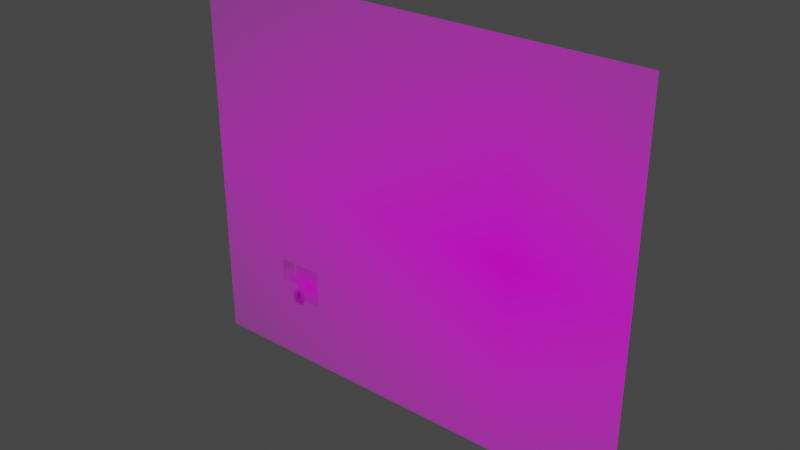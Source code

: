 # Source: Robot_Part_Models_-_Refined_Parts.blend  (saved by Blender 2.93.21; exported with 4.5.12 LTS)
import bpy
from mathutils import Matrix  # noqa: F401  (used for matrix-valued properties, if any)

bpy.ops.wm.read_factory_settings(use_empty=True)
scene = bpy.context.scene
scene.name = 'Scene'

# ---- collections
col_collection = bpy.data.collections.new('Collection'); scene.collection.children.link(col_collection)
col_parts = bpy.data.collections.new('Parts'); scene.collection.children.link(col_parts)

# ---- images (referenced by path relative to the original .blend; pixels are not part of the script)
import os
ASSET_DIR = os.environ.get("B2B_ASSET_DIR", "")  # directory of the original .blend (textures are referenced by path, not embedded)
HERE = os.path.dirname(os.path.abspath(__file__))  # packed textures are extracted next to this script under _unpacked/

def load_image(name, relpath, width, height, colorspace="sRGB"):
    """Load a texture the original file referenced (path relative to the .blend, or extracted next to this script)."""
    p = next((c for c in (os.path.join(HERE, relpath), os.path.join(ASSET_DIR, relpath)) if relpath and os.path.exists(c)), "")
    if p:
        img = bpy.data.images.load(p, check_existing=True)
        img.name = name
    else:  # same state as the original file: an image datablock whose file is absent (Cycles renders it pink)
        img = bpy.data.images.new(name, width, height)
        img.source = "FILE"
        img.filepath = "//" + (relpath or name)
    img.colorspace_settings.name = colorspace
    return img
img_robots_parts_png = load_image('Robots parts.png', 'Robots parts.png', 1024, 1024, 'sRGB')

# ---- materials (node trees are filled in below, after node groups)
mat_robots_parts = bpy.data.materials.new('Robots parts')
mat_robots_parts.surface_render_method = 'BLENDED'
mat_robots_parts.blend_method = 'BLEND'
mat_robots_parts.use_transparent_shadow = False

# ---- material node trees
mat_robots_parts.use_nodes = True; mat_robots_parts.node_tree.nodes.clear()
_N = mat_robots_parts.node_tree.nodes; _L = mat_robots_parts.node_tree.links
n0 = _N.new('ShaderNodeOutputMaterial'); n0.name = 'Material Output'; n0.location = (300, 300)
n1 = _N.new('ShaderNodeTexImage'); n1.name = 'Image Texture'; n1.location = (-200, 300)
n1.image = img_robots_parts_png
n1.extension = 'CLIP'
n2 = _N.new('ShaderNodeBsdfPrincipled'); n2.name = 'Principled BSDF'; n2.location = (0, 300)
n2.distribution = 'GGX'
n2.subsurface_method = 'BURLEY'
n2.inputs[3].default_value = 1.45
n2.inputs[27].default_value = (0.0, 0.0, 0.0, 1.0)
n2.inputs[28].default_value = 1.0
_L.new(n1.outputs[0], n2.inputs[0])
_L.new(n1.outputs[1], n2.inputs[4])
_L.new(n2.outputs[0], n0.inputs[0])
n0.is_active_output = True

# ---- world
world_world = bpy.data.worlds.new('World'); scene.world = world_world
world_world.use_nodes = True; world_world.node_tree.nodes.clear()
_N = world_world.node_tree.nodes; _L = world_world.node_tree.links
n0 = _N.new('ShaderNodeOutputWorld'); n0.name = 'World Output'; n0.location = (300, 300)
n1 = _N.new('ShaderNodeBackground'); n1.name = 'Background'; n1.location = (10, 300)
n1.inputs[0].default_value = (0.05088, 0.05088, 0.05088, 1.0)
_L.new(n1.outputs[0], n0.inputs[0])
n0.is_active_output = True
world_world.color = (0.05088, 0.05088, 0.05088)
world_world.use_sun_shadow = False
world_world.sun_shadow_jitter_overblur = 0.0

# ---- meshes
me_robots_parts = bpy.data.meshes.new('Robots parts')
me_robots_parts.from_pydata([(-0.9874, -0.898, -5.634e-08), (-0.9874, 3.476, -5.634e-08), (4.205, -0.898, -5.634e-08), (4.205, 3.476, -5.634e-08)], [], [(0, 2, 3, 1)])
_uv = me_robots_parts.uv_layers.new(name='UVMap')
_uv.uv.foreach_set('vector', [0.0, 0.0, 0.6677, 0.0, 0.6677, 1.0, 0.0, 1.0])
me_robots_parts.materials.append(mat_robots_parts)
me_robots_parts.use_remesh_fix_poles = True
me_robots_parts.use_remesh_preserve_attributes = False
me_robots_parts.update()
me_plane = bpy.data.meshes.new('Plane')
me_plane.from_pydata([(-1.0, -1.0, 0.0), (-0.06, -1.0, 0.0), (-1.0, 1.0, 0.0), (-0.06, 1.0, 0.0)], [], [(0, 1, 3, 2)])
_uv = me_plane.uv_layers.new(name='UVMap')
_uv.uv.foreach_set('vector', [0.0, 0.0, 1.0, 0.0, 1.0, 1.0, 0.0, 1.0])
me_plane.use_remesh_fix_poles = True
me_plane.use_remesh_preserve_attributes = False
me_plane.update()
me_robots_parts_001 = bpy.data.meshes.new('Robots parts.001')
me_robots_parts_001.from_pydata([(-0.08684, 0.3077, -2.966e-08), (0.4324, -0.1237, -2.966e-08), (0.4324, 0.3077, -2.966e-08), (0.4304, 0.04803, -2.959e-08), (0.4324, -0.1176, -2.966e-08), (-0.04751, 0.3077, -2.966e-08), (-0.02349, 0.3077, -2.966e-08), (0.4324, -0.1198, -2.966e-08), (0.4304, 0.05183, -2.959e-08), (-0.0888, 0.05183, -2.959e-08), (-0.04757, 0.05183, -2.959e-08), (-0.02393, 0.05183, -2.959e-08), (-0.08176, 0.3077, -2.966e-08), (-0.08372, 0.05183, -2.959e-08), (-0.07553, 0.3077, -2.966e-08), (-0.07749, 0.05183, -2.959e-08), (0.1097, -0.1237, -2.966e-08), (0.108, 0.3077, -2.966e-08), (0.1092, 0.04803, -2.959e-08), (0.1097, -0.1176, -2.966e-08), (0.1097, -0.1198, -2.966e-08), (0.1075, 0.05183, -2.959e-08), (0.07604, 0.3077, -2.966e-08), (0.07546, 0.05183, -2.959e-08), (0.4305, 0.0381, -2.96e-08), (0.1092, 0.0381, -2.96e-08), (0.4323, -0.1075, -2.965e-08), (0.1097, -0.1075, -2.965e-08), (-0.08881, -0.1243, -2.194e-08), (0.4313, 0.1643, -2.962e-08), (-0.04754, 0.1643, -2.962e-08), (-0.02374, 0.1643, -2.962e-08), (-0.08794, 0.1643, -2.962e-08), (-0.08286, 0.1643, -2.962e-08), (-0.07663, 0.1643, -2.962e-08), (0.1077, 0.1643, -2.962e-08), (0.07571, 0.1643, -2.962e-08)], [(9, 28), (16, 28)], [(35, 29, 2, 17), (25, 24, 3, 18), (20, 7, 4, 19), (34, 30, 5, 14), (30, 31, 6, 5), (16, 1, 7, 20), (18, 3, 8, 21), (32, 33, 12, 0), (33, 34, 14, 12), (31, 36, 22, 6), (27, 26, 24, 25), (19, 4, 26, 27), (11, 23, 36, 31), (23, 21, 35, 36), (13, 15, 34, 33), (9, 13, 33, 32), (15, 10, 30, 34), (21, 8, 29, 35)])
_uv = me_robots_parts_001.uv_layers.new(name='UVMap')
_uv.uv.foreach_set('vector', [0.2502, 0.6585, 0.6662, 0.6585, 0.6676, 0.9863, 0.2505, 0.9863, 0.2521, 0.37, 0.6652, 0.37, 0.6651, 0.3927, 0.2521, 0.3927, 0.2527, 0.009089, 0.6677, 0.009089, 0.6677, 0.01398, 0.2527, 0.01398, 0.01308, 0.6585, 0.05049, 0.6585, 0.05053, 0.9863, 0.01449, 0.9863, 0.05049, 0.6585, 0.0811, 0.6585, 0.08142, 0.9863, 0.05053, 0.9863, 0.2527, 5.93e-10, 0.6677, 0.0, 0.6677, 0.009089, 0.2527, 0.009089, 0.2521, 0.3927, 0.6651, 0.3927, 0.6651, 0.4014, 0.2499, 0.4014, -0.001472, 0.6585, 0.005072, 0.6585, 0.006484, 0.9863, -5.886e-05, 0.9863, 0.005072, 0.6585, 0.01308, 0.6585, 0.01449, 0.9863, 0.006484, 0.9863, 0.0811, 0.6585, 0.209, 0.6585, 0.2094, 0.9863, 0.08142, 0.9863, 0.2526, 0.03712, 0.6675, 0.03712, 0.6652, 0.37, 0.2521, 0.37, 0.2527, 0.01398, 0.6677, 0.01398, 0.6675, 0.03712, 0.2526, 0.03712, 0.08085, 0.4014, 0.2087, 0.4014, 0.209, 0.6585, 0.0811, 0.6585, 0.2087, 0.4014, 0.2499, 0.4014, 0.2502, 0.6585, 0.209, 0.6585, 0.003964, 0.4014, 0.01197, 0.4014, 0.01308, 0.6585, 0.005072, 0.6585, -0.00258, 0.4014, 0.003964, 0.4014, 0.005072, 0.6585, -0.001472, 0.6585, 0.01197, 0.4014, 0.05045, 0.4014, 0.05049, 0.6585, 0.01308, 0.6585, 0.2499, 0.4014, 0.6651, 0.4014, 0.6662, 0.6585, 0.2502, 0.6585])
me_robots_parts_001.materials.append(mat_robots_parts)
me_robots_parts_001.use_remesh_fix_poles = True
me_robots_parts_001.use_remesh_preserve_attributes = False
me_robots_parts_001.update()
me_robots_parts_005 = bpy.data.meshes.new('Robots parts.005')
me_robots_parts_005.from_pydata([(-0.01656, 0.02957, -2.151e-08), (-0.01583, 0.0406, -2.151e-08), (0.01543, 0.02881, -2.151e-08), (-0.01242, 0.0511, -2.151e-08), (-0.006872, 0.07095, -2.152e-08), (-0.003767, 0.09127, -2.152e-08), (-0.003109, 0.1169, -2.153e-08), (-0.00104, 0.1191, -2.153e-08), (0.001594, 0.1189, -2.153e-08), (0.00357, 0.1158, -2.153e-08), (0.00959, 0.08459, -2.152e-08), (0.01288, 0.05994, -2.152e-08), (0.01538, -0.0001758, -2.15e-08), (-0.01662, 0.00147, -2.15e-08), (0.01437, -0.009818, -2.15e-08), (0.01139, -0.01452, -2.15e-08), (0.007471, -0.0164, -2.15e-08), (0.003081, -0.01789, -2.15e-08), (-0.003347, -0.01813, -2.15e-08), (-0.007502, -0.01664, -2.15e-08), (-0.01213, -0.01413, -2.15e-08), (-0.01518, -0.009974, -2.15e-08), (-0.01656, 0.02957, -0.005088), (-0.01583, 0.0406, -0.005088), (0.01543, 0.02881, -0.005088), (-0.01242, 0.0511, -0.005088), (-0.006872, 0.07095, -0.005088), (-0.003767, 0.09127, -0.005088), (-0.003109, 0.1169, -0.005088), (-0.00104, 0.1191, -0.005088), (0.001594, 0.1189, -0.005088), (0.00357, 0.1158, -0.005088), (0.00959, 0.08459, -0.005088), (0.01288, 0.05994, -0.005088), (0.01538, -0.0001758, -0.005088), (-0.01662, 0.00147, -0.005088), (0.01437, -0.009818, -0.005088), (0.01139, -0.01452, -0.005088), (0.007471, -0.0164, -0.005088), (0.003081, -0.01789, -0.005088), (-0.003347, -0.01813, -0.005088), (-0.007502, -0.01664, -0.005088), (-0.01213, -0.01413, -0.005088), (-0.01518, -0.009974, -0.005088)], [], [(13, 0, 1, 3, 4, 5, 6, 7, 8, 9, 10, 11, 2, 12, 14, 15, 16, 17, 18, 19, 20, 21), (35, 43, 42, 41, 40, 39, 38, 37, 36, 34, 24, 33, 32, 31, 30, 29, 28, 27, 26, 25, 23, 22), (11, 10, 32, 33), (4, 3, 25, 26), (20, 19, 41, 42), (2, 11, 33, 24), (5, 4, 26, 27), (21, 20, 42, 43), (14, 12, 34, 36), (6, 5, 27, 28), (13, 21, 43, 35), (15, 14, 36, 37), (7, 6, 28, 29), (0, 13, 35, 22), (16, 15, 37, 38), (8, 7, 29, 30), (3, 1, 23, 25), (17, 16, 38, 39), (9, 8, 30, 31), (1, 0, 22, 23), (18, 17, 39, 40), (10, 9, 31, 32), (12, 2, 24, 34), (19, 18, 40, 41)])
_uv = me_robots_parts_005.uv_layers.new(name='UVMap')
_uv.uv.foreach_set('vector', [0.2091, 0.7113, 0.2091, 0.7755, 0.2101, 0.8007, 0.2145, 0.8247, 0.2216, 0.8701, 0.2256, 0.9165, 0.2264, 0.9753, 0.2291, 0.9802, 0.2325, 0.9798, 0.235, 0.9727, 0.2428, 0.9013, 0.247, 0.8449, 0.2503, 0.7737, 0.2502, 0.7075, 0.2489, 0.6854, 0.2451, 0.6747, 0.24, 0.6704, 0.2344, 0.667, 0.2261, 0.6664, 0.2208, 0.6699, 0.2148, 0.6756, 0.2109, 0.6851, 0.2091, 0.7113, 0.2109, 0.6851, 0.2148, 0.6756, 0.2208, 0.6699, 0.2261, 0.6664, 0.2344, 0.667, 0.24, 0.6704, 0.2451, 0.6747, 0.2489, 0.6854, 0.2502, 0.7075, 0.2503, 0.7737, 0.247, 0.8449, 0.2428, 0.9013, 0.235, 0.9727, 0.2325, 0.9798, 0.2291, 0.9802, 0.2264, 0.9753, 0.2256, 0.9165, 0.2216, 0.8701, 0.2145, 0.8247, 0.2101, 0.8007, 0.2091, 0.7755, 0.247, 0.8449, 0.2428, 0.9013, 0.2428, 0.9013, 0.247, 0.8449, 0.2216, 0.8701, 0.2145, 0.8247, 0.2145, 0.8247, 0.2216, 0.8701, 0.2148, 0.6756, 0.2208, 0.6699, 0.2208, 0.6699, 0.2148, 0.6756, 0.2503, 0.7737, 0.247, 0.8449, 0.247, 0.8449, 0.2503, 0.7737, 0.2256, 0.9165, 0.2216, 0.8701, 0.2216, 0.8701, 0.2256, 0.9165, 0.2109, 0.6851, 0.2148, 0.6756, 0.2148, 0.6756, 0.2109, 0.6851, 0.2489, 0.6854, 0.2502, 0.7075, 0.2502, 0.7075, 0.2489, 0.6854, 0.2264, 0.9753, 0.2256, 0.9165, 0.2256, 0.9165, 0.2264, 0.9753, 0.2091, 0.7113, 0.2109, 0.6851, 0.2109, 0.6851, 0.2091, 0.7113, 0.2451, 0.6747, 0.2489, 0.6854, 0.2489, 0.6854, 0.2451, 0.6747, 0.2291, 0.9802, 0.2264, 0.9753, 0.2264, 0.9753, 0.2291, 0.9802, 0.2091, 0.7755, 0.2091, 0.7113, 0.2091, 0.7113, 0.2091, 0.7755, 0.24, 0.6704, 0.2451, 0.6747, 0.2451, 0.6747, 0.24, 0.6704, 0.2325, 0.9798, 0.2291, 0.9802, 0.2291, 0.9802, 0.2325, 0.9798, 0.2145, 0.8247, 0.2101, 0.8007, 0.2101, 0.8007, 0.2145, 0.8247, 0.2344, 0.667, 0.24, 0.6704, 0.24, 0.6704, 0.2344, 0.667, 0.235, 0.9727, 0.2325, 0.9798, 0.2325, 0.9798, 0.235, 0.9727, 0.2101, 0.8007, 0.2091, 0.7755, 0.2091, 0.7755, 0.2101, 0.8007, 0.2261, 0.6664, 0.2344, 0.667, 0.2344, 0.667, 0.2261, 0.6664, 0.2428, 0.9013, 0.235, 0.9727, 0.235, 0.9727, 0.2428, 0.9013, 0.2502, 0.7075, 0.2503, 0.7737, 0.2503, 0.7737, 0.2502, 0.7075, 0.2208, 0.6699, 0.2261, 0.6664, 0.2261, 0.6664, 0.2208, 0.6699])
me_robots_parts_005.materials.append(mat_robots_parts)
me_robots_parts_005.use_remesh_fix_poles = True
me_robots_parts_005.use_remesh_preserve_attributes = False
me_robots_parts_005.update()
me_robots_parts_002 = bpy.data.meshes.new('Robots parts.002')
me_robots_parts_002.from_pydata([(0.04772, -0.04404, -3.117e-08), (-0.04463, 0.04814, -3.117e-08), (-0.04562, -0.04837, -3.117e-08), (0.04404, 0.04814, -3.117e-08), (0.04772, 0.04389, -3.117e-08), (0.04678, 0.04682, -3.117e-08), (-0.04813, 0.04531, -3.117e-08), (-0.04683, 0.04711, -3.117e-08), (0.04374, -0.04837, -3.117e-08), (0.04685, -0.04702, -3.117e-08), (-0.04813, -0.04605, -3.117e-08), (-0.04737, -0.04743, -3.117e-08), (0.04772, -0.04404, -0.005088), (-0.04463, 0.04814, -0.005088), (-0.04562, -0.04837, -0.005088), (0.04404, 0.04814, -0.005088), (0.04772, 0.04389, -0.005088), (0.04678, 0.04682, -0.005088), (-0.04813, 0.04531, -0.005088), (-0.04683, 0.04711, -0.005088), (0.04374, -0.04837, -0.005088), (0.04685, -0.04702, -0.005088), (-0.04813, -0.04605, -0.005088), (-0.04737, -0.04743, -0.005088)], [], [(10, 6, 7, 1, 3, 5, 4, 0, 9, 8, 2, 11), (22, 23, 14, 20, 21, 12, 16, 17, 15, 13, 19, 18), (4, 5, 17, 16), (11, 2, 14, 23), (3, 1, 13, 15), (9, 0, 12, 21), (5, 3, 15, 17), (6, 10, 22, 18), (8, 9, 21, 20), (7, 6, 18, 19), (0, 4, 16, 12), (10, 11, 23, 22), (2, 8, 20, 14), (1, 7, 19, 13)])
_uv = me_robots_parts_002.uv_layers.new(name='UVMap')
_uv.uv.foreach_set('vector', [0.06543, 0.09852, 0.06543, 0.3074, 0.0671, 0.3115, 0.06993, 0.3139, 0.184, 0.3139, 0.1875, 0.3108, 0.1887, 0.3041, 0.1887, 0.1031, 0.1876, 0.09629, 0.1836, 0.09322, 0.06866, 0.09322, 0.06641, 0.09536, 0.06543, 0.09852, 0.06641, 0.09536, 0.06866, 0.09322, 0.1836, 0.09322, 0.1876, 0.09629, 0.1887, 0.1031, 0.1887, 0.3041, 0.1875, 0.3108, 0.184, 0.3139, 0.06993, 0.3139, 0.0671, 0.3115, 0.06543, 0.3074, 0.1887, 0.3041, 0.1875, 0.3108, 0.1875, 0.3108, 0.1887, 0.3041, 0.06641, 0.09536, 0.06866, 0.09322, 0.06866, 0.09322, 0.06641, 0.09536, 0.184, 0.3139, 0.06993, 0.3139, 0.06993, 0.3139, 0.184, 0.3139, 0.1876, 0.09629, 0.1887, 0.1031, 0.1887, 0.1031, 0.1876, 0.09629, 0.1875, 0.3108, 0.184, 0.3139, 0.184, 0.3139, 0.1875, 0.3108, 0.06543, 0.3074, 0.06543, 0.09852, 0.06543, 0.09852, 0.06543, 0.3074, 0.1836, 0.09322, 0.1876, 0.09629, 0.1876, 0.09629, 0.1836, 0.09322, 0.0671, 0.3115, 0.06543, 0.3074, 0.06543, 0.3074, 0.0671, 0.3115, 0.1887, 0.1031, 0.1887, 0.3041, 0.1887, 0.3041, 0.1887, 0.1031, 0.06543, 0.09852, 0.06641, 0.09536, 0.06641, 0.09536, 0.06543, 0.09852, 0.06866, 0.09322, 0.1836, 0.09322, 0.1836, 0.09322, 0.06866, 0.09322, 0.06993, 0.3139, 0.0671, 0.3115, 0.0671, 0.3115, 0.06993, 0.3139])
me_robots_parts_002.materials.append(mat_robots_parts)
me_robots_parts_002.use_remesh_fix_poles = True
me_robots_parts_002.use_remesh_preserve_attributes = False
me_robots_parts_002.update()
me_robots_parts_003 = bpy.data.meshes.new('Robots parts.003')
me_robots_parts_003.from_pydata([(-0.05016, 0.08263, -3.11e-08), (-0.04813, -0.08303, -3.117e-08), (0.04569, 0.08263, -3.11e-08), (0.04772, -0.08303, -3.117e-08), (-0.05004, 0.07269, -3.111e-08), (0.04581, 0.07269, -3.111e-08), (-0.04825, -0.0729, -3.117e-08), (0.0476, -0.0729, -3.117e-08), (-0.06411, 0.07269, -3.111e-08), (-0.05677, 0.08529, -3.11e-08), (-0.06151, 0.08263, -3.11e-08), (-0.08882, 0.008966, -3.113e-08), (-0.06411, 0.07985, -3.11e-08), (-0.09495, 0.0004816, -3.114e-08), (-0.08859, -0.009697, -3.114e-08), (-0.09284, 0.004729, -3.114e-08), (-0.09279, -0.005015, -3.114e-08), (-0.05897, -0.08517, -3.117e-08), (-0.06354, -0.0729, -3.117e-08), (-0.06191, -0.08303, -3.117e-08), (-0.06361, -0.08048, -3.117e-08), (0.06358, -0.0729, -3.117e-08), (0.05322, -0.08517, -3.117e-08), (0.0615, -0.08303, -3.117e-08), (0.06354, -0.07989, -3.117e-08), (0.06339, 0.07269, -3.111e-08), (0.08844, -0.009927, -3.114e-08), (0.08837, 0.009552, -3.113e-08), (0.09399, -0.003036, -3.114e-08), (0.06143, 0.08263, -3.11e-08), (0.06339, 0.07977, -3.11e-08), (0.0576, 0.08529, -3.11e-08), (0.04983, 0.08263, -3.11e-08), (0.05361, 0.08529, -3.11e-08), (0.09398, 0.002833, -3.114e-08), (-0.05016, 0.08263, -0.005088), (-0.04813, -0.08303, -0.005088), (0.04569, 0.08263, -0.005088), (0.04772, -0.08303, -0.005088), (-0.05004, 0.07269, -0.005088), (0.04581, 0.07269, -0.005088), (-0.04825, -0.0729, -0.005088), (0.0476, -0.0729, -0.005088), (-0.06411, 0.07269, -0.005088), (-0.05677, 0.08529, -0.005088), (-0.06151, 0.08263, -0.005088), (-0.08882, 0.008966, -0.005088), (-0.06411, 0.07985, -0.005088), (-0.09495, 0.0004816, -0.005088), (-0.08859, -0.009697, -0.005088), (-0.09284, 0.004729, -0.005088), (-0.09279, -0.005015, -0.005088), (-0.05897, -0.08517, -0.005088), (-0.06354, -0.0729, -0.005088), (-0.06191, -0.08303, -0.005088), (-0.06361, -0.08048, -0.005088), (0.06358, -0.0729, -0.005088), (0.05322, -0.08517, -0.005088), (0.0615, -0.08303, -0.005088), (0.06354, -0.07989, -0.005088), (0.06339, 0.07269, -0.005088), (0.08844, -0.009927, -0.005088), (0.08837, 0.009552, -0.005088), (0.09399, -0.003036, -0.005088), (0.06143, 0.08263, -0.005088), (0.06339, 0.07977, -0.005088), (0.0576, 0.08529, -0.005088), (0.04983, 0.08263, -0.005088), (0.05361, 0.08529, -0.005088), (0.09398, 0.002833, -0.005088)], [], [(6, 7, 3, 1), (5, 2, 32, 29, 30, 25), (7, 5, 25, 27, 26, 21), (0, 2, 5, 4), (3, 7, 21, 24, 23), (4, 5, 7, 6), (33, 31, 29, 32), (10, 0, 4, 8, 12), (9, 0, 10), (11, 14, 16, 13, 15), (14, 11, 8, 4, 6, 18), (18, 6, 1, 19, 20), (19, 1, 17), (3, 23, 22), (28, 26, 27, 34), (41, 36, 38, 42), (40, 60, 65, 64, 67, 37), (42, 56, 61, 62, 60, 40), (35, 39, 40, 37), (38, 58, 59, 56, 42), (39, 41, 42, 40), (68, 67, 64, 66), (45, 47, 43, 39, 35), (44, 45, 35), (46, 50, 48, 51, 49), (49, 53, 41, 39, 43, 46), (53, 55, 54, 36, 41), (54, 52, 36), (38, 57, 58), (63, 69, 62, 61), (25, 30, 65, 60), (30, 29, 64, 65), (2, 0, 35, 37), (21, 26, 61, 56), (1, 3, 38, 36), (14, 18, 53, 49), (27, 25, 60, 62), (18, 20, 55, 53), (32, 2, 37, 67), (20, 19, 54, 55), (12, 8, 43, 47), (29, 31, 66, 64), (19, 17, 52, 54), (10, 12, 47, 45), (31, 33, 68, 66), (17, 1, 36, 52), (8, 11, 46, 43), (33, 32, 67, 68), (23, 24, 59, 58), (9, 10, 45, 44), (28, 34, 69, 63), (24, 21, 56, 59), (0, 9, 44, 35), (34, 27, 62, 69), (3, 22, 57, 38), (11, 15, 50, 46), (22, 23, 58, 57), (15, 13, 48, 50), (13, 16, 51, 48), (26, 28, 63, 61), (16, 14, 49, 51)])
_uv = me_robots_parts_003.uv_layers.new(name='UVMap')
_uv.uv.foreach_set('vector', [0.06527, 0.03712, 0.1885, 0.03712, 0.1887, 0.01398, 0.06543, 0.01398, 0.1862, 0.37, 0.1861, 0.3927, 0.1914, 0.3927, 0.2063, 0.3927, 0.2088, 0.3862, 0.2088, 0.37, 0.1885, 0.03712, 0.1862, 0.37, 0.2088, 0.37, 0.241, 0.2256, 0.2411, 0.1811, 0.2091, 0.03712, 0.06282, 0.3927, 0.1861, 0.3927, 0.1862, 0.37, 0.06297, 0.37, 0.1887, 0.01398, 0.1885, 0.03712, 0.2091, 0.03712, 0.209, 0.02115, 0.2064, 0.01398, 0.06297, 0.37, 0.1862, 0.37, 0.1885, 0.03712, 0.06527, 0.03712, 0.1963, 0.3988, 0.2014, 0.3988, 0.2063, 0.3927, 0.1914, 0.3927, 0.04822, 0.3927, 0.06282, 0.3927, 0.06297, 0.37, 0.04489, 0.37, 0.04489, 0.3864, 0.05432, 0.3988, 0.06282, 0.3927, 0.04822, 0.3927, 0.0131, 0.2243, 0.01339, 0.1816, 0.008002, 0.1923, 0.005224, 0.2049, 0.007932, 0.2146, 0.01339, 0.1816, 0.0131, 0.2243, 0.04489, 0.37, 0.06297, 0.37, 0.06527, 0.03712, 0.04561, 0.03712, 0.04561, 0.03712, 0.06527, 0.03712, 0.06543, 0.01398, 0.04771, 0.01398, 0.04553, 0.01981, 0.04771, 0.01398, 0.06543, 0.01398, 0.05149, 0.009089, 0.1887, 0.01398, 0.2064, 0.01398, 0.1958, 0.009089, 0.2482, 0.1969, 0.2411, 0.1811, 0.241, 0.2256, 0.2482, 0.2103, 0.06527, 0.03712, 0.06543, 0.01398, 0.1887, 0.01398, 0.1885, 0.03712, 0.1862, 0.37, 0.2088, 0.37, 0.2088, 0.3862, 0.2063, 0.3927, 0.1914, 0.3927, 0.1861, 0.3927, 0.1885, 0.03712, 0.2091, 0.03712, 0.2411, 0.1811, 0.241, 0.2256, 0.2088, 0.37, 0.1862, 0.37, 0.06282, 0.3927, 0.06297, 0.37, 0.1862, 0.37, 0.1861, 0.3927, 0.1887, 0.01398, 0.2064, 0.01398, 0.209, 0.02115, 0.2091, 0.03712, 0.1885, 0.03712, 0.06297, 0.37, 0.06527, 0.03712, 0.1885, 0.03712, 0.1862, 0.37, 0.1963, 0.3988, 0.1914, 0.3927, 0.2063, 0.3927, 0.2014, 0.3988, 0.04822, 0.3927, 0.04489, 0.3864, 0.04489, 0.37, 0.06297, 0.37, 0.06282, 0.3927, 0.05432, 0.3988, 0.04822, 0.3927, 0.06282, 0.3927, 0.0131, 0.2243, 0.007932, 0.2146, 0.005224, 0.2049, 0.008002, 0.1923, 0.01339, 0.1816, 0.01339, 0.1816, 0.04561, 0.03712, 0.06527, 0.03712, 0.06297, 0.37, 0.04489, 0.37, 0.0131, 0.2243, 0.04561, 0.03712, 0.04553, 0.01981, 0.04771, 0.01398, 0.06543, 0.01398, 0.06527, 0.03712, 0.04771, 0.01398, 0.05149, 0.009089, 0.06543, 0.01398, 0.1887, 0.01398, 0.1958, 0.009089, 0.2064, 0.01398, 0.2482, 0.1969, 0.2482, 0.2103, 0.241, 0.2256, 0.2411, 0.1811, 0.2088, 0.37, 0.2088, 0.3862, 0.2088, 0.3862, 0.2088, 0.37, 0.2088, 0.3862, 0.2063, 0.3927, 0.2063, 0.3927, 0.2088, 0.3862, 0.1861, 0.3927, 0.06282, 0.3927, 0.06282, 0.3927, 0.1861, 0.3927, 0.2091, 0.03712, 0.2411, 0.1811, 0.2411, 0.1811, 0.2091, 0.03712, 0.06543, 0.01398, 0.1887, 0.01398, 0.1887, 0.01398, 0.06543, 0.01398, 0.01339, 0.1816, 0.04561, 0.03712, 0.04561, 0.03712, 0.01339, 0.1816, 0.241, 0.2256, 0.2088, 0.37, 0.2088, 0.37, 0.241, 0.2256, 0.04561, 0.03712, 0.04553, 0.01981, 0.04553, 0.01981, 0.04561, 0.03712, 0.1914, 0.3927, 0.1861, 0.3927, 0.1861, 0.3927, 0.1914, 0.3927, 0.04553, 0.01981, 0.04771, 0.01398, 0.04771, 0.01398, 0.04553, 0.01981, 0.04489, 0.3864, 0.04489, 0.37, 0.04489, 0.37, 0.04489, 0.3864, 0.2063, 0.3927, 0.2014, 0.3988, 0.2014, 0.3988, 0.2063, 0.3927, 0.04771, 0.01398, 0.05149, 0.009089, 0.05149, 0.009089, 0.04771, 0.01398, 0.04822, 0.3927, 0.04489, 0.3864, 0.04489, 0.3864, 0.04822, 0.3927, 0.2014, 0.3988, 0.1963, 0.3988, 0.1963, 0.3988, 0.2014, 0.3988, 0.05149, 0.009089, 0.06543, 0.01398, 0.06543, 0.01398, 0.05149, 0.009089, 0.04489, 0.37, 0.0131, 0.2243, 0.0131, 0.2243, 0.04489, 0.37, 0.1963, 0.3988, 0.1914, 0.3927, 0.1914, 0.3927, 0.1963, 0.3988, 0.2064, 0.01398, 0.209, 0.02115, 0.209, 0.02115, 0.2064, 0.01398, 0.05432, 0.3988, 0.04822, 0.3927, 0.04822, 0.3927, 0.05432, 0.3988, 0.2482, 0.1969, 0.2482, 0.2103, 0.2482, 0.2103, 0.2482, 0.1969, 0.209, 0.02115, 0.2091, 0.03712, 0.2091, 0.03712, 0.209, 0.02115, 0.06282, 0.3927, 0.05432, 0.3988, 0.05432, 0.3988, 0.06282, 0.3927, 0.2482, 0.2103, 0.241, 0.2256, 0.241, 0.2256, 0.2482, 0.2103, 0.1887, 0.01398, 0.1958, 0.009089, 0.1958, 0.009089, 0.1887, 0.01398, 0.0131, 0.2243, 0.007932, 0.2146, 0.007932, 0.2146, 0.0131, 0.2243, 0.1958, 0.009089, 0.2064, 0.01398, 0.2064, 0.01398, 0.1958, 0.009089, 0.007932, 0.2146, 0.005224, 0.2049, 0.005224, 0.2049, 0.007932, 0.2146, 0.005224, 0.2049, 0.008002, 0.1923, 0.008002, 0.1923, 0.005224, 0.2049, 0.2411, 0.1811, 0.2482, 0.1969, 0.2482, 0.1969, 0.2411, 0.1811, 0.008002, 0.1923, 0.01339, 0.1816, 0.01339, 0.1816, 0.008002, 0.1923])
me_robots_parts_003.materials.append(mat_robots_parts)
me_robots_parts_003.use_remesh_fix_poles = True
me_robots_parts_003.use_remesh_preserve_attributes = False
me_robots_parts_003.update()
me_robots_parts_004 = bpy.data.meshes.new('Robots parts.004')
me_robots_parts_004.from_pydata([(-0.01174, -0.07193, -2.288e-08), (0.002603, -0.1018, -2.288e-08), (-0.01173, -0.02291, -2.29e-08), (-0.001767, 0.01065, -2.29e-08), (0.01202, -0.02319, -2.29e-08), (-0.01042, 0.001529, -2.29e-08), (-0.009497, 0.004686, -2.29e-08), (-0.007973, 0.00719, -2.29e-08), (-0.005305, 0.009368, -2.29e-08), (0.005419, 0.009259, -2.29e-08), (0.008304, 0.007081, -2.29e-08), (0.009992, 0.004087, -2.29e-08), (0.01043, 0.001148, -2.29e-08), (0.002294, 0.01065, -2.29e-08), (0.01194, -0.07199, -2.288e-08), (0.01022, -0.09469, -2.288e-08), (0.008373, -0.09779, -2.288e-08), (0.005434, -0.1003, -2.288e-08), (-0.005999, -0.1002, -2.288e-08), (-0.008448, -0.09763, -2.288e-08), (-0.01008, -0.09436, -2.288e-08), (-0.003103, -0.1018, -2.288e-08), (-0.01174, -0.07193, -0.005088), (0.002603, -0.1018, -0.005088), (-0.01173, -0.02291, -0.005088), (-0.001767, 0.01065, -0.005088), (0.01202, -0.02319, -0.005088), (-0.01042, 0.001529, -0.005088), (-0.009497, 0.004686, -0.005088), (-0.007973, 0.00719, -0.005088), (-0.005305, 0.009368, -0.005088), (0.005419, 0.009259, -0.005088), (0.008304, 0.007081, -0.005088), (0.009992, 0.004087, -0.005088), (0.01043, 0.001148, -0.005088), (0.002294, 0.01065, -0.005088), (0.01194, -0.07199, -0.005088), (0.01022, -0.09469, -0.005088), (0.008373, -0.09779, -0.005088), (0.005434, -0.1003, -0.005088), (-0.005999, -0.1002, -0.005088), (-0.008448, -0.09763, -0.005088), (-0.01008, -0.09436, -0.005088), (-0.003103, -0.1018, -0.005088)], [], [(18, 19, 20, 0, 2, 5, 6, 7, 8, 3, 13, 9, 10, 11, 12, 4, 14, 15, 16, 17, 1, 21), (40, 43, 23, 39, 38, 37, 36, 26, 34, 33, 32, 31, 35, 25, 30, 29, 28, 27, 24, 22, 42, 41), (18, 21, 43, 40), (9, 13, 35, 31), (8, 7, 29, 30), (16, 15, 37, 38), (17, 16, 38, 39), (3, 8, 30, 25), (2, 0, 22, 24), (1, 17, 39, 23), (10, 9, 31, 32), (13, 3, 25, 35), (19, 18, 40, 41), (11, 10, 32, 33), (14, 4, 26, 36), (20, 19, 41, 42), (12, 11, 33, 34), (5, 2, 24, 27), (0, 20, 42, 22), (4, 12, 34, 26), (6, 5, 27, 28), (21, 1, 23, 43), (15, 14, 36, 37), (7, 6, 28, 29)])
_uv = me_robots_parts_004.uv_layers.new(name='UVMap')
_uv.uv.foreach_set('vector', [0.05785, 0.405, 0.0547, 0.411, 0.0526, 0.4184, 0.05046, 0.4697, 0.05048, 0.5818, 0.05216, 0.6376, 0.05335, 0.6449, 0.05531, 0.6506, 0.05874, 0.6556, 0.06329, 0.6585, 0.06851, 0.6585, 0.07253, 0.6553, 0.07624, 0.6503, 0.07841, 0.6435, 0.07897, 0.6368, 0.08102, 0.5811, 0.08091, 0.4696, 0.07871, 0.4177, 0.07633, 0.4106, 0.07255, 0.4049, 0.06891, 0.4014, 0.06157, 0.4014, 0.05785, 0.405, 0.06157, 0.4014, 0.06891, 0.4014, 0.07255, 0.4049, 0.07633, 0.4106, 0.07871, 0.4177, 0.08091, 0.4696, 0.08102, 0.5811, 0.07897, 0.6368, 0.07841, 0.6435, 0.07624, 0.6503, 0.07253, 0.6553, 0.06851, 0.6585, 0.06329, 0.6585, 0.05874, 0.6556, 0.05531, 0.6506, 0.05335, 0.6449, 0.05216, 0.6376, 0.05048, 0.5818, 0.05046, 0.4697, 0.0526, 0.4184, 0.0547, 0.411, 0.05785, 0.405, 0.06157, 0.4014, 0.06157, 0.4014, 0.05785, 0.405, 0.07253, 0.6553, 0.06851, 0.6585, 0.06851, 0.6585, 0.07253, 0.6553, 0.05874, 0.6556, 0.05531, 0.6506, 0.05531, 0.6506, 0.05874, 0.6556, 0.07633, 0.4106, 0.07871, 0.4177, 0.07871, 0.4177, 0.07633, 0.4106, 0.07255, 0.4049, 0.07633, 0.4106, 0.07633, 0.4106, 0.07255, 0.4049, 0.06329, 0.6585, 0.05874, 0.6556, 0.05874, 0.6556, 0.06329, 0.6585, 0.05048, 0.5818, 0.05046, 0.4697, 0.05046, 0.4697, 0.05048, 0.5818, 0.06891, 0.4014, 0.07255, 0.4049, 0.07255, 0.4049, 0.06891, 0.4014, 0.07624, 0.6503, 0.07253, 0.6553, 0.07253, 0.6553, 0.07624, 0.6503, 0.06851, 0.6585, 0.06329, 0.6585, 0.06329, 0.6585, 0.06851, 0.6585, 0.0547, 0.411, 0.05785, 0.405, 0.05785, 0.405, 0.0547, 0.411, 0.07841, 0.6435, 0.07624, 0.6503, 0.07624, 0.6503, 0.07841, 0.6435, 0.08091, 0.4696, 0.08102, 0.5811, 0.08102, 0.5811, 0.08091, 0.4696, 0.0526, 0.4184, 0.0547, 0.411, 0.0547, 0.411, 0.0526, 0.4184, 0.07897, 0.6368, 0.07841, 0.6435, 0.07841, 0.6435, 0.07897, 0.6368, 0.05216, 0.6376, 0.05048, 0.5818, 0.05048, 0.5818, 0.05216, 0.6376, 0.05046, 0.4697, 0.0526, 0.4184, 0.0526, 0.4184, 0.05046, 0.4697, 0.08102, 0.5811, 0.07897, 0.6368, 0.07897, 0.6368, 0.08102, 0.5811, 0.05335, 0.6449, 0.05216, 0.6376, 0.05216, 0.6376, 0.05335, 0.6449, 0.06157, 0.4014, 0.06891, 0.4014, 0.06891, 0.4014, 0.06157, 0.4014, 0.07871, 0.4177, 0.08091, 0.4696, 0.08091, 0.4696, 0.07871, 0.4177, 0.05531, 0.6506, 0.05335, 0.6449, 0.05335, 0.6449, 0.05531, 0.6506])
me_robots_parts_004.materials.append(mat_robots_parts)
me_robots_parts_004.use_remesh_fix_poles = True
me_robots_parts_004.use_remesh_preserve_attributes = False
me_robots_parts_004.update()

# ---- objects
ob_robots_parts = bpy.data.objects.new('Robots parts', me_robots_parts)
ob_measuring_plane = bpy.data.objects.new('Measuring PLane', me_plane)
ob_robots_parts_001 = bpy.data.objects.new('Robots parts.001', me_robots_parts_001)
ob_tibia = bpy.data.objects.new('Tibia', me_robots_parts_005)
ob_top_grill = bpy.data.objects.new('Top Grill', me_robots_parts_002)
ob_body_plate = bpy.data.objects.new('Body Plate', me_robots_parts_003)
ob_femur = bpy.data.objects.new('Femur', me_robots_parts_004)

# ---- transforms, parenting, visibility, modifiers, constraints
ob_robots_parts.location = (-0.13, 0.0, 0.11)
ob_robots_parts.rotation_euler = (1.571, -0.0, 0.0)
ob_robots_parts.scale = (0.9828, 0.9828, 0.9828)
ob_robots_parts.lock_scale = (True, True, True)
ob_robots_parts.hide_select = True
ob_measuring_plane.location = (0.4, -0.1, -0.4)
ob_measuring_plane.rotation_euler = (1.571, -0.0, 0.0)
ob_measuring_plane.scale = (1.0, 0.1021, 1.0)
ob_measuring_plane.hide_select = True
ob_measuring_plane.hide_render = True
ob_robots_parts_001.location = (-0.13, 0.0, 0.11)
ob_robots_parts_001.rotation_euler = (1.571, -0.0, 0.0)
ob_robots_parts_001.scale = (0.9828, 0.9828, 0.9828)
ob_robots_parts_001.lock_scale = (True, True, True)
ob_tibia.location = (0.0, 0.0, 0.0)
ob_tibia.rotation_euler = (1.571, -0.0, 0.0)
ob_tibia.scale = (0.9828, 0.9828, 0.9828)
ob_tibia.lock_scale = (True, True, True)
ob_top_grill.location = (0.0, 0.0, 0.0)
ob_top_grill.rotation_euler = (1.571, -0.0, 0.0)
ob_top_grill.scale = (0.9828, 0.9828, 0.9828)
ob_top_grill.lock_scale = (True, True, True)
ob_body_plate.location = (0.0, 0.0, 0.0)
ob_body_plate.rotation_euler = (1.571, -0.0, 0.0)
ob_body_plate.scale = (0.9828, 0.9828, 0.9828)
ob_body_plate.lock_scale = (True, True, True)
ob_femur.location = (0.0, 0.0, 0.0)
ob_femur.rotation_euler = (1.571, -0.0, 0.0)
ob_femur.scale = (0.9828, 0.9828, 0.9828)
ob_femur.lock_scale = (True, True, True)

# ---- collection membership
col_collection.objects.link(ob_robots_parts)
col_collection.objects.link(ob_measuring_plane)
col_collection.objects.link(ob_robots_parts_001)
col_parts.objects.link(ob_tibia)
col_parts.objects.link(ob_top_grill)
col_parts.objects.link(ob_body_plate)
col_parts.objects.link(ob_femur)

# ---- scene / render settings (as saved in the file)
scene.frame_start = 1; scene.frame_end = 250; scene.frame_set(1)
scene.render.engine = 'BLENDER_EEVEE_NEXT'
scene.cycles.use_denoising = False
scene.cycles.samples = 128
scene.cycles.sampling_pattern = 'TABULATED_SOBOL'
scene.cycles.use_adaptive_sampling = False
scene.cycles.use_light_tree = False
scene.view_settings.view_transform = 'Filmic'
bpy.context.view_layer.update()

# ---- added for rendering (the .blend has no active camera and no usable light): camera, sun
cam_auto = bpy.data.cameras.new('AutoCamera')
cam_auto.lens = 50.0
cam_auto.sensor_width = 36.0
cam_auto.clip_end = 1000.0
ob_auto_camera = bpy.data.objects.new('AutoCamera', cam_auto)
scene.collection.objects.link(ob_auto_camera)
ob_auto_camera.location = (7.62412, -7.40532, 6.31538)
ob_auto_camera.rotation_euler = (1.09748, -7.21219e-08, 0.694738)
scene.camera = ob_auto_camera
light_auto_sun = bpy.data.lights.new('AutoSun', 'SUN')
light_auto_sun.energy = 3.0
light_auto_sun.angle = 0.0523599
ob_auto_sun = bpy.data.objects.new('AutoSun', light_auto_sun)
scene.collection.objects.link(ob_auto_sun)
ob_auto_sun.rotation_euler = (0.872665, 0.174533, 0.523599)
bpy.context.view_layer.update()
